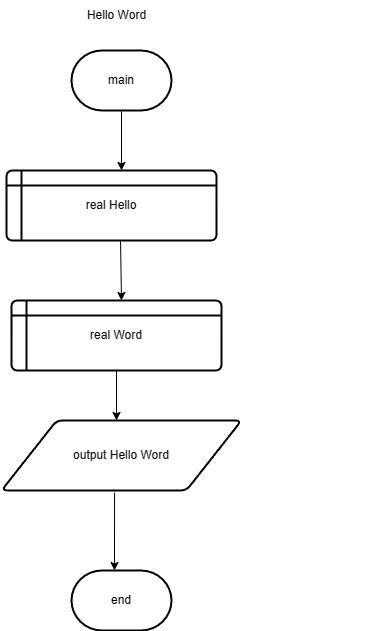

The diagram above was exported from draw.io. Its source (the exported page's mxGraphModel, read from the mxfile embedded in the PNG):
<mxGraphModel dx="872" dy="473" grid="1" gridSize="10" guides="1" tooltips="1" connect="1" arrows="1" fold="1" page="0" pageScale="1" pageWidth="850" pageHeight="1100" math="0" shadow="0">
  <root>
    <mxCell id="0" />
    <mxCell id="1" parent="0" />
    <mxCell id="OpFkpuX_G0sWQ7_xL01m-1" value="main" style="strokeWidth=2;html=1;shape=mxgraph.flowchart.terminator;whiteSpace=wrap;" parent="1" vertex="1">
      <mxGeometry x="410" y="80" width="100" height="60" as="geometry" />
    </mxCell>
    <mxCell id="OpFkpuX_G0sWQ7_xL01m-2" value="real Hello" style="shape=internalStorage;whiteSpace=wrap;html=1;dx=15;dy=15;rounded=1;arcSize=8;strokeWidth=2;" parent="1" vertex="1">
      <mxGeometry x="345" y="200" width="210" height="70" as="geometry" />
    </mxCell>
    <mxCell id="OpFkpuX_G0sWQ7_xL01m-6" value="real Word" style="shape=internalStorage;whiteSpace=wrap;html=1;dx=15;dy=15;rounded=1;arcSize=8;strokeWidth=2;" parent="1" vertex="1">
      <mxGeometry x="350" y="330" width="210" height="70" as="geometry" />
    </mxCell>
    <mxCell id="OpFkpuX_G0sWQ7_xL01m-40" style="edgeStyle=orthogonalEdgeStyle;rounded=0;orthogonalLoop=1;jettySize=auto;html=1;exitX=0.5;exitY=1;exitDx=0;exitDy=0;" parent="1" edge="1">
      <mxGeometry relative="1" as="geometry">
        <mxPoint x="717.5" y="630" as="sourcePoint" />
        <mxPoint x="717.5" y="630" as="targetPoint" />
      </mxGeometry>
    </mxCell>
    <mxCell id="OpFkpuX_G0sWQ7_xL01m-83" value="output Hello Word" style="shape=parallelogram;html=1;strokeWidth=2;perimeter=parallelogramPerimeter;whiteSpace=wrap;rounded=1;arcSize=12;size=0.23;" parent="1" vertex="1">
      <mxGeometry x="340" y="450" width="240" height="70" as="geometry" />
    </mxCell>
    <mxCell id="OpFkpuX_G0sWQ7_xL01m-95" value="" style="endArrow=classic;html=1;rounded=0;exitX=0.5;exitY=1;exitDx=0;exitDy=0;exitPerimeter=0;" parent="1" source="OpFkpuX_G0sWQ7_xL01m-1" edge="1">
      <mxGeometry width="50" height="50" relative="1" as="geometry">
        <mxPoint x="410" y="250" as="sourcePoint" />
        <mxPoint x="460" y="200" as="targetPoint" />
      </mxGeometry>
    </mxCell>
    <mxCell id="OpFkpuX_G0sWQ7_xL01m-101" value="" style="endArrow=classic;html=1;rounded=0;exitX=0.5;exitY=1;exitDx=0;exitDy=0;" parent="1" source="OpFkpuX_G0sWQ7_xL01m-6" edge="1">
      <mxGeometry width="50" height="50" relative="1" as="geometry">
        <mxPoint x="453" y="410" as="sourcePoint" />
        <mxPoint x="455" y="450" as="targetPoint" />
      </mxGeometry>
    </mxCell>
    <mxCell id="OpFkpuX_G0sWQ7_xL01m-125" value="end" style="strokeWidth=2;html=1;shape=mxgraph.flowchart.terminator;whiteSpace=wrap;" parent="1" vertex="1">
      <mxGeometry x="410" y="600" width="100" height="60" as="geometry" />
    </mxCell>
    <mxCell id="OpFkpuX_G0sWQ7_xL01m-132" value="Hello Word" style="text;html=1;align=center;verticalAlign=middle;resizable=0;points=[];autosize=1;strokeColor=none;fillColor=none;" parent="1" vertex="1">
      <mxGeometry x="415" y="30" width="80" height="30" as="geometry" />
    </mxCell>
    <mxCell id="L6K55BuDN-E80wtmf7UQ-1" value="" style="endArrow=classic;html=1;rounded=0;exitX=0.543;exitY=1.014;exitDx=0;exitDy=0;exitPerimeter=0;" edge="1" parent="1" source="OpFkpuX_G0sWQ7_xL01m-2">
      <mxGeometry width="50" height="50" relative="1" as="geometry">
        <mxPoint x="410" y="380" as="sourcePoint" />
        <mxPoint x="460" y="330" as="targetPoint" />
      </mxGeometry>
    </mxCell>
    <mxCell id="L6K55BuDN-E80wtmf7UQ-6" value="" style="endArrow=classic;html=1;rounded=0;exitX=0.471;exitY=1.03;exitDx=0;exitDy=0;exitPerimeter=0;" edge="1" parent="1" source="OpFkpuX_G0sWQ7_xL01m-83">
      <mxGeometry width="50" height="50" relative="1" as="geometry">
        <mxPoint x="410" y="640" as="sourcePoint" />
        <mxPoint x="453" y="600" as="targetPoint" />
      </mxGeometry>
    </mxCell>
  </root>
</mxGraphModel>